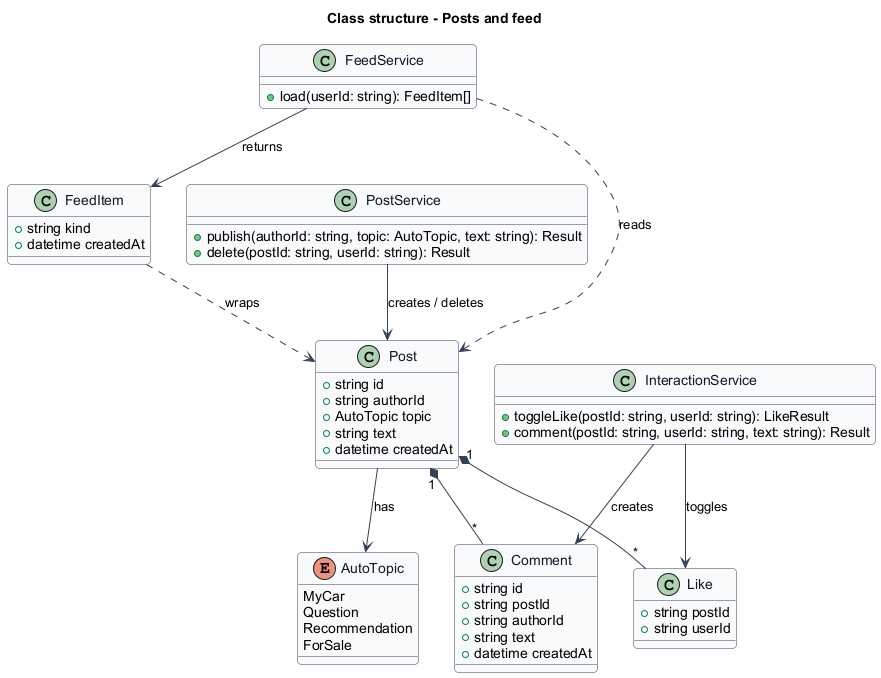

The diagram above was rendered by PlantUML. Its source (embedded in the PNG):
@startuml
skinparam backgroundColor #FFFFFF
skinparam shadowing false
skinparam roundcorner 8
skinparam defaultFontName Arial
skinparam ArrowColor #344054
skinparam class {
  BorderColor #344054
  FontColor #101828
  BackgroundColor #F9FAFB
}
title Class structure - Posts and feed
enum AutoTopic {
  MyCar
  Question
  Recommendation
  ForSale
}
class Post {
  +string id
  +string authorId
  +AutoTopic topic
  +string text
  +datetime createdAt
}
class Like {
  +string postId
  +string userId
}
class Comment {
  +string id
  +string postId
  +string authorId
  +string text
  +datetime createdAt
}
class FeedItem {
  +string kind
  +datetime createdAt
}
class PostService {
  +publish(authorId: string, topic: AutoTopic, text: string): Result
  +delete(postId: string, userId: string): Result
}
class FeedService {
  +load(userId: string): FeedItem[]
}
class InteractionService {
  +toggleLike(postId: string, userId: string): LikeResult
  +comment(postId: string, userId: string, text: string): Result
}
PostService --> Post : creates / deletes
FeedService --> FeedItem : returns
FeedService ..> Post : reads
InteractionService --> Like : toggles
InteractionService --> Comment : creates
Post --> AutoTopic : has
Post "1" *-- "*" Like
Post "1" *-- "*" Comment
FeedItem ..> Post : wraps
@enduml